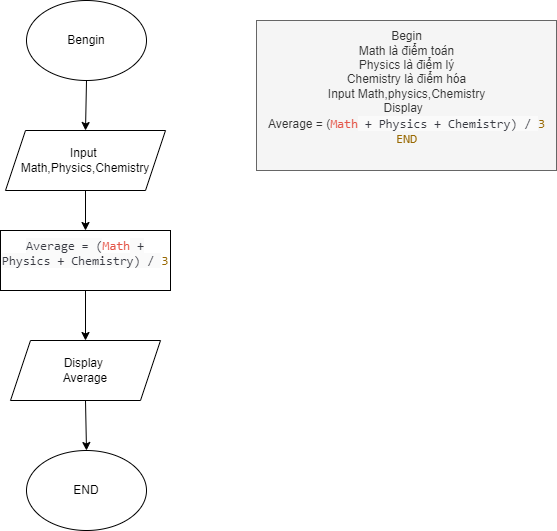

The diagram above was exported from draw.io. Its source (the exported page's mxGraphModel, read from the mxfile embedded in the PNG):
<mxGraphModel dx="794" dy="1645" grid="1" gridSize="10" guides="1" tooltips="1" connect="1" arrows="1" fold="1" page="1" pageScale="1" pageWidth="827" pageHeight="1169" math="0" shadow="0">
  <root>
    <mxCell id="0" />
    <mxCell id="1" parent="0" />
    <mxCell id="o4Tm2R05SIW3eItuFNbm-24" value="Bengin" style="ellipse;whiteSpace=wrap;html=1;" vertex="1" parent="1">
      <mxGeometry x="270" y="-690" width="120" height="80" as="geometry" />
    </mxCell>
    <mxCell id="o4Tm2R05SIW3eItuFNbm-25" value="Input&amp;nbsp;&lt;br&gt;Math,Physics,Chemistry" style="shape=parallelogram;perimeter=parallelogramPerimeter;whiteSpace=wrap;html=1;fixedSize=1;" vertex="1" parent="1">
      <mxGeometry x="249" y="-560" width="160" height="60" as="geometry" />
    </mxCell>
    <mxCell id="o4Tm2R05SIW3eItuFNbm-27" value="&#10;&lt;span style=&quot;color: rgb(56, 58, 66); font-family: SFMono-Regular, Menlo, Monaco, Consolas, &amp;quot;Liberation Mono&amp;quot;, &amp;quot;Courier New&amp;quot;, monospace; font-size: 12.6px; font-style: normal; font-variant-ligatures: normal; font-variant-caps: normal; font-weight: 400; letter-spacing: normal; orphans: 2; text-align: left; text-indent: 0px; text-transform: none; widows: 2; word-spacing: 0px; -webkit-text-stroke-width: 0px; background-color: rgb(250, 250, 250); text-decoration-thickness: initial; text-decoration-style: initial; text-decoration-color: initial; float: none; display: inline !important;&quot;&gt;Average = (&lt;/span&gt;&lt;span style=&quot;box-sizing: border-box; color: rgb(228, 86, 73); font-family: SFMono-Regular, Menlo, Monaco, Consolas, &amp;quot;Liberation Mono&amp;quot;, &amp;quot;Courier New&amp;quot;, monospace; font-size: 12.6px; font-style: normal; font-variant-ligatures: normal; font-variant-caps: normal; font-weight: 400; letter-spacing: normal; orphans: 2; text-align: left; text-indent: 0px; text-transform: none; widows: 2; word-spacing: 0px; -webkit-text-stroke-width: 0px; text-decoration-thickness: initial; text-decoration-style: initial; text-decoration-color: initial;&quot; class=&quot;hljs-name&quot;&gt;Math&lt;/span&gt;&lt;span style=&quot;color: rgb(56, 58, 66); font-family: SFMono-Regular, Menlo, Monaco, Consolas, &amp;quot;Liberation Mono&amp;quot;, &amp;quot;Courier New&amp;quot;, monospace; font-size: 12.6px; font-style: normal; font-variant-ligatures: normal; font-variant-caps: normal; font-weight: 400; letter-spacing: normal; orphans: 2; text-align: left; text-indent: 0px; text-transform: none; widows: 2; word-spacing: 0px; -webkit-text-stroke-width: 0px; background-color: rgb(250, 250, 250); text-decoration-thickness: initial; text-decoration-style: initial; text-decoration-color: initial; float: none; display: inline !important;&quot;&gt; + Physics + Chemistry) / &lt;/span&gt;&lt;span style=&quot;box-sizing: border-box; color: rgb(152, 104, 1); font-family: SFMono-Regular, Menlo, Monaco, Consolas, &amp;quot;Liberation Mono&amp;quot;, &amp;quot;Courier New&amp;quot;, monospace; font-size: 12.6px; font-style: normal; font-variant-ligatures: normal; font-variant-caps: normal; font-weight: 400; letter-spacing: normal; orphans: 2; text-align: left; text-indent: 0px; text-transform: none; widows: 2; word-spacing: 0px; -webkit-text-stroke-width: 0px; text-decoration-thickness: initial; text-decoration-style: initial; text-decoration-color: initial;&quot; class=&quot;hljs-number&quot;&gt;3&lt;/span&gt;&#10;&#10;" style="rounded=0;whiteSpace=wrap;html=1;" vertex="1" parent="1">
      <mxGeometry x="244" y="-460" width="170" height="60" as="geometry" />
    </mxCell>
    <mxCell id="o4Tm2R05SIW3eItuFNbm-28" value="Display&amp;nbsp;&lt;br&gt;Average" style="shape=parallelogram;perimeter=parallelogramPerimeter;whiteSpace=wrap;html=1;fixedSize=1;" vertex="1" parent="1">
      <mxGeometry x="254" y="-350" width="150" height="60" as="geometry" />
    </mxCell>
    <mxCell id="o4Tm2R05SIW3eItuFNbm-29" value="END" style="ellipse;whiteSpace=wrap;html=1;" vertex="1" parent="1">
      <mxGeometry x="270" y="-240" width="120" height="80" as="geometry" />
    </mxCell>
    <mxCell id="o4Tm2R05SIW3eItuFNbm-30" value="" style="endArrow=classic;html=1;rounded=0;exitX=0.5;exitY=1;exitDx=0;exitDy=0;entryX=0.5;entryY=0;entryDx=0;entryDy=0;" edge="1" parent="1" source="o4Tm2R05SIW3eItuFNbm-24" target="o4Tm2R05SIW3eItuFNbm-25">
      <mxGeometry width="50" height="50" relative="1" as="geometry">
        <mxPoint x="470" y="-620" as="sourcePoint" />
        <mxPoint x="520" y="-670" as="targetPoint" />
      </mxGeometry>
    </mxCell>
    <mxCell id="o4Tm2R05SIW3eItuFNbm-31" value="" style="endArrow=classic;html=1;rounded=0;exitX=0.5;exitY=1;exitDx=0;exitDy=0;entryX=0.5;entryY=0;entryDx=0;entryDy=0;" edge="1" parent="1" source="o4Tm2R05SIW3eItuFNbm-25" target="o4Tm2R05SIW3eItuFNbm-27">
      <mxGeometry width="50" height="50" relative="1" as="geometry">
        <mxPoint x="470" y="-520" as="sourcePoint" />
        <mxPoint x="520" y="-570" as="targetPoint" />
      </mxGeometry>
    </mxCell>
    <mxCell id="o4Tm2R05SIW3eItuFNbm-32" value="" style="endArrow=classic;html=1;rounded=0;exitX=0.5;exitY=1;exitDx=0;exitDy=0;" edge="1" parent="1" source="o4Tm2R05SIW3eItuFNbm-27" target="o4Tm2R05SIW3eItuFNbm-28">
      <mxGeometry width="50" height="50" relative="1" as="geometry">
        <mxPoint x="470" y="-420" as="sourcePoint" />
        <mxPoint x="520" y="-470" as="targetPoint" />
      </mxGeometry>
    </mxCell>
    <mxCell id="o4Tm2R05SIW3eItuFNbm-33" value="" style="endArrow=classic;html=1;rounded=0;exitX=0.5;exitY=1;exitDx=0;exitDy=0;entryX=0.5;entryY=0;entryDx=0;entryDy=0;" edge="1" parent="1" source="o4Tm2R05SIW3eItuFNbm-28" target="o4Tm2R05SIW3eItuFNbm-29">
      <mxGeometry width="50" height="50" relative="1" as="geometry">
        <mxPoint x="470" y="-320" as="sourcePoint" />
        <mxPoint x="520" y="-370" as="targetPoint" />
      </mxGeometry>
    </mxCell>
    <mxCell id="o4Tm2R05SIW3eItuFNbm-34" value="Begin&lt;br&gt;Math là điểm toán&lt;br&gt;Physics là điểm lý&lt;br&gt;Chemistry là điểm hóa&lt;br&gt;Input Math,physics,Chemistry&lt;br&gt;Display&amp;nbsp;&amp;nbsp;&lt;br&gt;Average = (&lt;span style=&quot;box-sizing: border-box; color: rgb(228, 86, 73); font-family: SFMono-Regular, Menlo, Monaco, Consolas, &amp;quot;Liberation Mono&amp;quot;, &amp;quot;Courier New&amp;quot;, monospace; font-size: 12.6px; text-align: left;&quot; class=&quot;hljs-name&quot;&gt;Math&lt;/span&gt;&lt;span style=&quot;color: rgb(56, 58, 66); font-family: SFMono-Regular, Menlo, Monaco, Consolas, &amp;quot;Liberation Mono&amp;quot;, &amp;quot;Courier New&amp;quot;, monospace; font-size: 12.6px; text-align: left; background-color: rgb(250, 250, 250);&quot;&gt; + Physics + Chemistry) / &lt;/span&gt;&lt;span style=&quot;box-sizing: border-box; color: rgb(152, 104, 1); font-family: SFMono-Regular, Menlo, Monaco, Consolas, &amp;quot;Liberation Mono&amp;quot;, &amp;quot;Courier New&amp;quot;, monospace; font-size: 12.6px; text-align: left;&quot; class=&quot;hljs-number&quot;&gt;3&lt;br&gt;END&lt;br&gt;&lt;br&gt;&lt;/span&gt;" style="text;html=1;align=center;verticalAlign=middle;resizable=0;points=[];autosize=1;fillColor=#f5f5f5;fontColor=#333333;strokeColor=#666666;" vertex="1" parent="1">
      <mxGeometry x="500" y="-670" width="300" height="150" as="geometry" />
    </mxCell>
  </root>
</mxGraphModel>